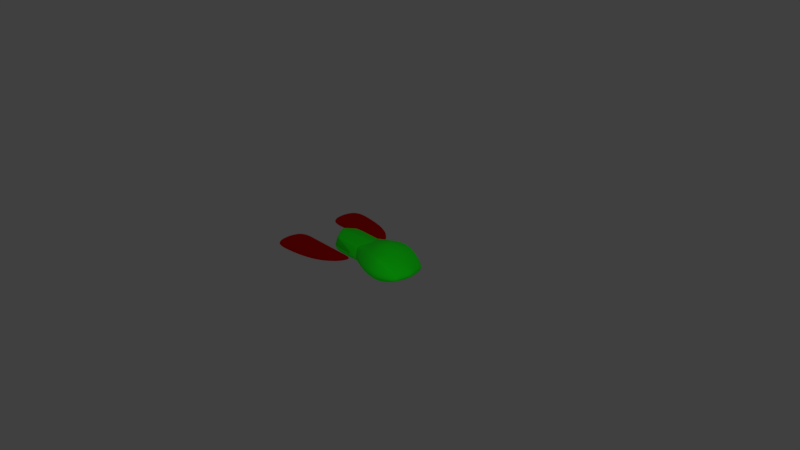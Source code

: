 # Source: ship.blend  (saved by Blender 2.80.39; exported with 4.5.12 LTS)
import bpy
from mathutils import Matrix  # noqa: F401  (used for matrix-valued properties, if any)

bpy.ops.wm.read_factory_settings(use_empty=True)
scene = bpy.context.scene
scene.name = 'Scene'

# ---- collections
col_collection_1 = bpy.data.collections.new('Collection 1'); scene.collection.children.link(col_collection_1)
col_collection_2 = bpy.data.collections.new('Collection 2'); scene.collection.children.link(col_collection_2)
col_collection_2.hide_render = True
col_collection_2.hide_viewport = True

# ---- materials (node trees are filled in below, after node groups)
mat_ship = bpy.data.materials.new('Ship')
mat_ship.alpha_threshold = 0.0
mat_ship.use_transparent_shadow = False
mat_ship.diffuse_color = (0.03922, 0.8, 0.0, 1.0)
mat_ship.roughness = 0.5
mat_wing = bpy.data.materials.new('Wing')
mat_wing.alpha_threshold = 0.0
mat_wing.use_transparent_shadow = False
mat_wing.diffuse_color = (0.8, 0.003128, 0.0, 1.0)
mat_wing.roughness = 0.5
mat_svgmat_001 = bpy.data.materials.new('SVGMat.001')
mat_svgmat_001.alpha_threshold = 0.0
mat_svgmat_001.use_transparent_shadow = False
mat_svgmat_001.diffuse_color = (0.4969, 0.4969, 0.4969, 1.0)
mat_svgmat_001.roughness = 0.5
mat_svgmat_002 = bpy.data.materials.new('SVGMat.002')
mat_svgmat_002.alpha_threshold = 0.0
mat_svgmat_002.use_transparent_shadow = False
mat_svgmat_002.diffuse_color = (0.6514, 0.6514, 0.6514, 1.0)
mat_svgmat_002.roughness = 0.5

# ---- material node trees
mat_ship.use_nodes = True; mat_ship.node_tree.nodes.clear()
_N = mat_ship.node_tree.nodes; _L = mat_ship.node_tree.links
n0 = _N.new('ShaderNodeOutputMaterial'); n0.name = 'Material Output'; n0.location = (300, 300)
n1 = _N.new('ShaderNodeBsdfPrincipled'); n1.name = 'Principled BSDF'; n1.location = (-235, 242)
n1.distribution = 'GGX'
n1.subsurface_method = 'BURLEY'
n1.inputs[0].default_value = (0.0, 1.0, 0.0, 1.0)
n1.inputs[2].default_value = 1.0
n1.inputs[3].default_value = 1.45
_L.new(n1.outputs[0], n0.inputs[0])
n0.is_active_output = True
mat_wing.use_nodes = True; mat_wing.node_tree.nodes.clear()
_N = mat_wing.node_tree.nodes; _L = mat_wing.node_tree.links
n0 = _N.new('ShaderNodeOutputMaterial'); n0.name = 'Material Output'; n0.location = (492, 274)
n1 = _N.new('ShaderNodeBsdfPrincipled'); n1.name = 'Principled BSDF'; n1.location = (-39, 280)
n1.distribution = 'GGX'
n1.subsurface_method = 'BURLEY'
n1.inputs[0].default_value = (1.0, 0.0, 0.0, 1.0)
n1.inputs[1].default_value = 1.0
n1.inputs[2].default_value = 1.0
n1.inputs[3].default_value = 1.45
_L.new(n1.outputs[0], n0.inputs[0])
n0.is_active_output = True

# ---- world
world_world = bpy.data.worlds.new('World'); scene.world = world_world
world_world.color = (0.05088, 0.05088, 0.05088)
world_world.use_sun_shadow = False
world_world.sun_shadow_jitter_overblur = 0.0
world_world.cycles.sampling_method = 'MANUAL'

# ---- cameras
cam_camera = bpy.data.cameras.new('Camera')
cam_camera.clip_end = 100.0
cam_camera.lens = 35.0
cam_camera.sensor_width = 32.0
cam_camera.sensor_height = 18.0
cam_camera.ortho_scale = 7.314
cam_camera.dof.focus_distance = 0.0
cam_camera.dof.aperture_fstop = 128.0

# ---- lights
light_lamp_001 = bpy.data.lights.new('Lamp.001', 'POINT')
light_lamp_001.transmission_factor = 0.0
light_lamp_001.cutoff_distance = 30.0
light_lamp_001.energy = 100.0
light_lamp_001.shadow_buffer_clip_start = 1.001
light_lamp_001.shadow_soft_size = 0.1
light_lamp_001.shadow_maximum_resolution = 0.006
light_lamp_001.use_absolute_resolution = True
light_lamp = bpy.data.lights.new('Lamp', 'POINT')
light_lamp.color = (2.0, 2.0, 2.0)
light_lamp.transmission_factor = 0.0
light_lamp.cutoff_distance = 30.0
light_lamp.energy = 100.0
light_lamp.shadow_buffer_clip_start = 1.001
light_lamp.shadow_soft_size = 0.1
light_lamp.shadow_maximum_resolution = 0.006
light_lamp.use_absolute_resolution = True

# ---- meshes
me_cube = bpy.data.meshes.new('Cube')
me_cube.from_pydata([(-0.5068, 0.0, 0.1893), (0.4659, 0.0, 0.2689), (0.6508, 0.0, 0.1804), (0.2937, 0.0, 0.2796), (0.1311, 0.0, 0.2239), (0.0727, 0.0, 0.1975), (0.4659, 0.1156, 0.2639), (0.6508, 0.1046, 0.1762), (0.2937, 0.1022, 0.2736), (0.1311, 0.05564, 0.2201), (0.06468, 0.01894, 0.1962), (0.4659, 0.2612, 0.2116), (0.4659, 0.2785, 0.1964), (0.6508, 0.2457, 0.1185), (0.6508, 0.2281, 0.1336), (0.2937, 0.2649, 0.1941), (0.2937, 0.2475, 0.2098), (0.1311, 0.227, 0.1662), (0.1311, 0.2083, 0.1805), (-0.02732, 0.1781, 0.1424), (-0.02017, 0.1629, 0.1578), (-0.5071, 0.01894, 0.1891), (-0.526, 0.01894, 0.1768), (-0.5287, 0.0, 0.1768), (-0.3968, 0.1608, 0.1606), (-0.4282, 0.1438, 0.1642), (-0.4075, 0.1758, 0.1461), (-0.4388, 0.1587, 0.1496), (-0.5859, 0.0, 0.0), (-0.5068, 0.0, -0.09548), (0.8609, 0.0, 0.0), (0.4659, 0.0, -0.1434), (0.4659, 0.375, 0.0), (0.6508, 0.0, -0.08658), (0.6508, 0.3073, 0.0), (0.2937, 0.0, -0.1542), (0.2937, 0.3562, 0.0), (0.1311, 0.0, -0.1302), (0.1311, 0.3013, 0.0), (0.0727, 0.0, -0.1037), (-0.02732, 0.213, 0.0), (-0.5857, 0.01894, 0.0), (0.8561, 0.01894, 0.0), (0.4659, 0.1156, -0.1385), (0.6508, 0.1046, -0.08245), (0.2937, 0.1022, -0.1482), (0.1311, 0.05564, -0.1263), (0.06468, 0.01894, -0.1024), (0.7889, 0.1866, 0.0), (0.8054, 0.1634, 0.0), (0.4659, 0.2612, -0.1179), (0.4659, 0.2785, -0.1026), (0.6508, 0.2457, -0.05156), (0.6508, 0.2281, -0.06666), (0.2937, 0.2649, -0.1003), (0.2937, 0.2475, -0.116), (0.1311, 0.227, -0.07242), (0.1311, 0.2083, -0.08673), (-0.02732, 0.1781, -0.04866), (-0.02017, 0.1629, -0.06401), (-0.5071, 0.01894, -0.09528), (-0.526, 0.01894, -0.08302), (-0.5264, 0.0, -0.08302), (-0.4819, 0.1908, 0.0), (-0.4508, 0.2081, 0.0), (-0.3968, 0.1608, -0.06685), (-0.4282, 0.1438, -0.07037), (-0.4075, 0.1758, -0.05235), (-0.4388, 0.1587, -0.05585), (-1.119, 0.2476, 0.01631), (-1.119, 0.6853, 0.01631), (-0.046, 0.2476, 0.01631), (-0.1341, 0.4032, 0.01631), (-0.5975, 0.6514, 0.01631), (-0.5975, 0.2476, 0.01631), (-0.3147, 0.2476, 0.01631), (-0.3147, 0.5593, 0.01631), (-0.8294, 0.6835, 0.01631), (-0.8294, 0.2476, 0.01631), (-0.4491, 0.2476, 0.01631), (-0.4491, 0.6143, 0.01631), (-0.2042, 0.2476, 0.01631), (-0.2042, 0.4764, 0.01631), (-1.108, 0.2476, 0.0), (-1.119, 0.2476, -0.01631), (-1.117, 0.7027, 0.0), (-1.119, 0.6853, -0.01631), (-0.046, 0.2476, 0.0), (-0.046, 0.2476, -0.01631), (-0.1341, 0.4175, 0.0), (-0.1341, 0.4032, -0.01631), (-0.5975, 0.6514, -0.01631), (-0.5975, 0.2476, -0.01631), (-0.5975, 0.6657, 0.0), (-0.5975, 0.2476, 0.0), (-0.3077, 0.5711, 0.0), (-0.3147, 0.2476, 0.0), (-0.3147, 0.2476, -0.01631), (-0.3147, 0.5593, -0.01631), (-0.8294, 0.7005, 0.0), (-0.8294, 0.6835, -0.01631), (-0.8294, 0.2476, 0.0), (-0.8294, 0.2476, -0.01631), (-0.4491, 0.6288, 0.0), (-0.4491, 0.2476, 0.0), (-0.4491, 0.2476, -0.01631), (-0.4491, 0.6143, -0.01631), (-0.2042, 0.2476, -0.01631), (-0.2042, 0.2476, 0.0), (-0.2042, 0.4921, 0.0), (-0.2042, 0.4764, -0.01631)], [], [(10, 20, 24, 25, 21), (49, 14, 7, 42), (42, 7, 2, 30), (6, 8, 3, 1), (7, 14, 11, 6), (38, 17, 15, 36), (11, 16, 8, 6), (34, 13, 48), (40, 19, 17, 38), (32, 12, 13, 34), (28, 23, 22, 41), (8, 16, 18, 9), (64, 26, 19, 40), (9, 18, 20, 10), (4, 9, 10, 5), (3, 8, 9, 4), (2, 7, 6, 1), (36, 15, 12, 32), (41, 22, 27, 63), (5, 10, 21, 0), (24, 20, 19, 26), (16, 11, 12, 15), (14, 49, 48, 13), (11, 14, 13, 12), (18, 16, 15, 17), (20, 18, 17, 19), (21, 25, 27, 22), (21, 22, 23, 0), (24, 26, 27, 25), (26, 64, 63, 27), (47, 60, 66, 65, 59), (49, 42, 44, 53), (42, 30, 33, 44), (43, 31, 35, 45), (44, 43, 50, 53), (38, 36, 54, 56), (50, 43, 45, 55), (34, 48, 52), (40, 38, 56, 58), (32, 34, 52, 51), (28, 41, 61, 62), (45, 46, 57, 55), (64, 40, 58, 67), (46, 47, 59, 57), (37, 39, 47, 46), (35, 37, 46, 45), (33, 31, 43, 44), (36, 32, 51, 54), (41, 63, 68, 61), (39, 29, 60, 47), (65, 67, 58, 59), (55, 54, 51, 50), (53, 52, 48, 49), (50, 51, 52, 53), (57, 56, 54, 55), (59, 58, 56, 57), (60, 61, 68, 66), (60, 29, 62, 61), (65, 66, 68, 67), (67, 68, 63, 64), (83, 69, 70, 85), (85, 70, 77, 99), (89, 72, 71, 87), (87, 71, 81, 108), (72, 82, 81, 71), (93, 73, 80, 103), (74, 73, 77, 78), (94, 74, 78, 101), (96, 75, 79, 104), (75, 76, 80, 79), (95, 76, 82, 109), (78, 77, 70, 69), (101, 78, 69, 83), (99, 77, 73, 93), (104, 79, 74, 94), (79, 80, 73, 74), (103, 80, 76, 95), (108, 81, 75, 96), (109, 82, 72, 89), (81, 82, 76, 75), (83, 85, 86, 84), (85, 99, 100, 86), (89, 87, 88, 90), (87, 108, 107, 88), (90, 88, 107, 110), (93, 103, 106, 91), (92, 102, 100, 91), (94, 101, 102, 92), (96, 104, 105, 97), (97, 105, 106, 98), (95, 109, 110, 98), (102, 84, 86, 100), (101, 83, 84, 102), (99, 93, 91, 100), (104, 94, 92, 105), (105, 92, 91, 106), (103, 95, 98, 106), (108, 96, 97, 107), (109, 89, 90, 110), (107, 97, 98, 110)])
me_cube.polygons.foreach_set('use_smooth', [0, 1, 1, 1, 1, 1, 1, 1, 1, 1, 0, 1, 0, 1, 1, 1, 1, 1, 0, 0, 0, 1, 1, 1, 1, 1, 0, 0, 0, 0, 0, 1, 1, 1, 1, 1, 1, 1, 1, 1, 0, 1, 0, 1, 1, 1, 1, 1, 0, 0, 0, 1, 1, 1, 1, 1, 0, 0, 0, 0, 0, 1, 1, 0, 0, 1, 0, 0, 0, 0, 1, 0, 0, 1, 0, 0, 1, 0, 1, 0, 0, 1, 1, 0, 0, 1, 0, 0, 0, 0, 1, 0, 0, 1, 0, 0, 1, 0, 1, 0])
me_cube.polygons.foreach_set('material_index', [0, 0, 0, 0, 0, 0, 0, 0, 0, 0, 0, 0, 0, 0, 0, 0, 0, 0, 0, 0, 0, 0, 0, 0, 0, 0, 0, 0, 0, 0, 0, 0, 0, 0, 0, 0, 0, 0, 0, 0, 0, 0, 0, 0, 0, 0, 0, 0, 0, 0, 0, 0, 0, 0, 0, 0, 0, 0, 0, 0, 1, 1, 1, 1, 1, 1, 1, 1, 1, 1, 1, 1, 1, 1, 1, 1, 1, 1, 1, 1, 1, 1, 1, 1, 1, 1, 1, 1, 1, 1, 1, 1, 1, 1, 1, 1, 1, 1, 1, 1])
_k = set([(5, 10), (10, 20), (11, 14), (11, 16), (12, 13), (12, 15), (13, 48), (14, 49), (15, 17), (16, 18), (17, 19), (18, 20), (19, 20), (19, 40), (39, 47), (40, 58), (47, 59), (48, 52), (49, 53), (50, 53), (50, 55), (51, 52), (51, 54), (54, 56), (55, 57), (56, 58), (57, 59), (58, 59), (70, 77), (71, 72), (72, 82), (73, 77), (73, 80), (76, 80), (76, 82), (86, 100), (88, 90), (90, 110), (91, 100), (91, 106), (98, 106), (98, 110)])
me_cube.attributes.new('sharp_edge', 'BOOLEAN', 'EDGE').data.foreach_set('value', [ (min(e.vertices), max(e.vertices)) in _k for e in me_cube.edges])
_k = {(5, 10): 1.0, (19, 20): 1.0, (10, 20): 1.0, (19, 40): 1.0, (39, 47): 1.0, (58, 59): 1.0, (47, 59): 1.0, (40, 58): 1.0}
me_cube.attributes.new('crease_edge', 'FLOAT', 'EDGE').data.foreach_set('value', [_k.get((min(e.vertices), max(e.vertices)), 0.0) for e in me_cube.edges])
me_cube.materials.append(mat_ship)
me_cube.materials.append(mat_wing)
me_cube.use_remesh_preserve_volume = False
me_cube.use_remesh_preserve_attributes = False
me_cube.use_mirror_vertex_groups = False
me_cube.update()

# ---- curves / text
cu_rect29 = bpy.data.curves.new('rect29', 'CURVE')
cu_rect29.dimensions = '2D'
_sp = cu_rect29.splines.new('BEZIER'); _sp.bezier_points.add(7)
_sp.bezier_points.foreach_set('co', [-0.004355, 0.001947, 0.0, -0.005399, -3.725e-09, 0.0, -0.004355, -0.001947, 0.0, -0.0004086, -0.001947, 0.0, 0.003668, -0.003387, 0.0, 0.007591, -3.725e-09, 0.0, 0.003668, 0.003387, 0.0, -0.0004086, 0.001947, 0.0])
_sp.bezier_points.foreach_set('handle_left', [-0.00304, 0.001947, 0.0, -0.005051, 0.000649, 0.0, -0.004703, -0.001298, 0.0, -0.001724, -0.001947, 0.0, 0.001623, -0.003387, 0.0, 0.007591, -0.001462, 0.0, 0.005711, 0.003387, 0.0, -0.0004086, 0.001947, 0.0])
_sp.bezier_points.foreach_set('handle_right', [-0.004703, 0.001298, 0.0, -0.005051, -0.000649, 0.0, -0.00304, -0.001947, 0.0, -0.0004086, -0.001947, 0.0, 0.005711, -0.003387, 0.0, 0.007591, 0.001462, 0.0, 0.001623, 0.003387, 0.0, -0.0004086, 0.001947, 0.0])
for _p, _l, _r in zip(_sp.bezier_points, ['VECTOR', 'VECTOR', 'VECTOR', 'VECTOR', 'FREE', 'FREE', 'FREE', 'FREE'], ['VECTOR', 'VECTOR', 'VECTOR', 'FREE', 'FREE', 'FREE', 'FREE', 'FREE']): _p.handle_left_type = _l; _p.handle_right_type = _r
_sp.use_cyclic_u = True
cu_rect29.materials.append(mat_svgmat_001)
cu_rect29.use_path_clamp = True
cu_rect29.bevel_resolution = 0
cu_rect29.fill_mode = 'BOTH'
cu_rect827 = bpy.data.curves.new('rect827', 'CURVE')
cu_rect827.dimensions = '2D'
_sp = cu_rect827.splines.new('BEZIER'); _sp.bezier_points.add(3)
_sp.bezier_points.foreach_set('co', [-0.003944, 0.006297, 0.0, 0.002194, 0.005624, 0.0, 0.005695, 0.002166, 0.0, -0.003944, 0.002166, 0.0])
_sp.bezier_points.foreach_set('handle_left', [-0.003944, 0.006297, 0.0, -0.0007022, 0.006568, 0.0, 0.005695, 0.002166, 0.0, -0.0007312, 0.002166, 0.0])
_sp.bezier_points.foreach_set('handle_right', [-0.003944, 0.006297, 0.0, 0.005089, 0.004679, 0.0, 0.005695, 0.002166, 0.0, -0.003944, 0.003543, 0.0])
for _p, _l, _r in zip(_sp.bezier_points, ['FREE', 'FREE', 'FREE', 'VECTOR'], ['FREE', 'FREE', 'FREE', 'VECTOR']): _p.handle_left_type = _l; _p.handle_right_type = _r
_sp.use_cyclic_u = True
_sp = cu_rect827.splines.new('BEZIER'); _sp.bezier_points.add(3)
_sp.bezier_points.foreach_set('co', [-0.003944, -0.006297, 0.0, 0.002194, -0.005624, 0.0, 0.005695, -0.002166, 0.0, -0.003944, -0.002166, 0.0])
_sp.bezier_points.foreach_set('handle_left', [-0.003944, -0.006297, 0.0, -0.0007022, -0.006568, 0.0, 0.005695, -0.002166, 0.0, -0.0007312, -0.002166, 0.0])
_sp.bezier_points.foreach_set('handle_right', [-0.003944, -0.006297, 0.0, 0.005089, -0.004679, 0.0, 0.005695, -0.002166, 0.0, -0.003944, -0.003543, 0.0])
for _p, _l, _r in zip(_sp.bezier_points, ['FREE', 'FREE', 'FREE', 'VECTOR'], ['FREE', 'FREE', 'FREE', 'VECTOR']): _p.handle_left_type = _l; _p.handle_right_type = _r
_sp.use_cyclic_u = True
cu_rect827.materials.append(mat_svgmat_002)
cu_rect827.use_path_clamp = True
cu_rect827.bevel_resolution = 0
cu_rect827.fill_mode = 'BOTH'

# ---- objects
ob_lamp_001 = bpy.data.objects.new('Lamp.001', light_lamp_001)
ob_ship = bpy.data.objects.new('Ship', me_cube)
ob_lamp = bpy.data.objects.new('Lamp', light_lamp)
ob_camera = bpy.data.objects.new('Camera', cam_camera)
ob_guides = bpy.data.objects.new('Guides', None)
ob_body_001 = bpy.data.objects.new('Body.001', cu_rect29)
ob_fins_000 = bpy.data.objects.new('Fins.000', cu_rect827)

# ---- transforms, parenting, visibility, modifiers, constraints
ob_lamp_001.location = (4.076, -5.815, -2.37)
ob_lamp_001.rotation_euler = (0.6503, 0.05522, 1.866)
ob_lamp_001.lock_rotations_4d = False
ob_lamp_001.empty_display_type = 'ARROWS'
ob_lamp_001.color = (0.0, 0.0, 0.0, 0.0)
ob_lamp_001.lineart.crease_threshold = 0.0
ob_ship.location = (0.0, 0.0, 0.0)
ob_ship.lineart.crease_threshold = 0.0
_m = ob_ship.modifiers.new('Mirror.001', 'MIRROR')
_m.use_axis = (False, True, False)
_m = ob_ship.modifiers.new('Subsurf', 'SUBSURF')
_m.uv_smooth = 'PRESERVE_CORNERS'
_m.levels = 2
_m.render_levels = 3
_m.show_only_control_edges = False
_m = ob_ship.modifiers.new('EdgeSplit', 'EDGE_SPLIT')
_m.use_edge_angle = False
ob_lamp.location = (4.076, -2.254, 4.762)
ob_lamp.rotation_euler = (0.6503, 0.05522, 1.866)
ob_lamp.lock_rotations_4d = False
ob_lamp.empty_display_type = 'ARROWS'
ob_lamp.color = (0.0, 0.0, 0.0, 0.0)
ob_lamp.lineart.crease_threshold = 0.0
ob_camera.location = (7.481, -6.508, 5.344)
ob_camera.rotation_euler = (1.109, 0.0, 0.8149)
ob_camera.lock_rotations_4d = False
ob_camera.empty_display_type = 'ARROWS'
ob_camera.color = (0.0, 0.0, 0.0, 0.0)
ob_camera.display_type = 'WIRE'
ob_camera.lineart.crease_threshold = 0.0
ob_guides.location = (0.0, 0.0, 0.0)
ob_guides.scale = (111.4, 111.4, 111.4)
ob_guides.empty_image_offset = (0.0, 0.0)
ob_guides.lineart.crease_threshold = 0.0
ob_body_001.parent = ob_guides
ob_body_001.location = (0.0001009, 0.0, 0.0)
ob_body_001.display_type = 'WIRE'
ob_body_001.show_in_front = True
ob_body_001.lineart.crease_threshold = 0.0
ob_fins_000.parent = ob_guides
ob_fins_000.location = (-0.006088, 0.0, 0.0)
ob_fins_000.display_type = 'WIRE'
ob_fins_000.show_in_front = True
ob_fins_000.lineart.crease_threshold = 0.0

# ---- collection membership
col_collection_1.objects.link(ob_lamp_001)
col_collection_1.objects.link(ob_ship)
col_collection_1.objects.link(ob_lamp)
col_collection_1.objects.link(ob_camera)
col_collection_2.objects.link(ob_guides)
col_collection_2.objects.link(ob_body_001)
col_collection_2.objects.link(ob_fins_000)

# ---- scene / render settings (as saved in the file)
scene.camera = ob_camera
scene.frame_start = 1; scene.frame_end = 250; scene.frame_set(1)
scene.render.engine = 'BLENDER_EEVEE_NEXT'
scene.render.resolution_percentage = 50
scene.render.dither_intensity = 0.0
scene.render.motion_blur_shutter = 1.0
scene.cycles.use_denoising = False
scene.cycles.samples = 128
scene.cycles.sampling_pattern = 'TABULATED_SOBOL'
scene.cycles.use_adaptive_sampling = False
scene.cycles.use_light_tree = False
scene.cycles.blur_glossy = 0.0
scene.cycles.sample_clamp_indirect = 0.0
scene.view_settings.view_transform = 'Standard'
bpy.context.view_layer.update()
